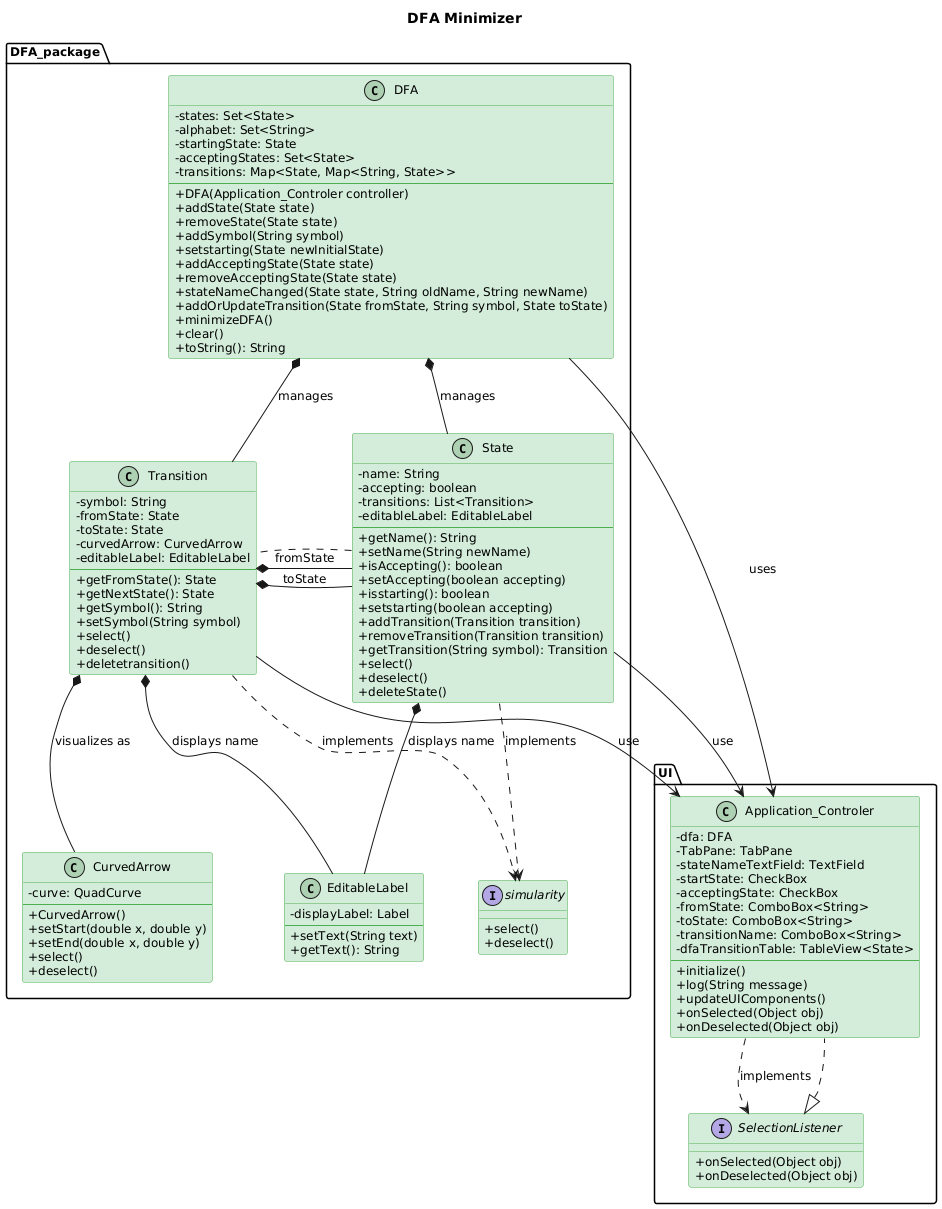

The diagram above was rendered by PlantUML. Its source (embedded in the PNG):
@startuml
!pragma layout rankdir=LR  ' Left-to-right layout
!pragma layout hierarchic

title DFA Minimizer

skinparam classAttributeIconSize 0
skinparam classMethodIconSize 0
skinparam defaultFontName "Segoe UI"
skinparam defaultFontSize 12
skinparam packageBackground #E0E0E0
skinparam classBorderColor #4CAF50
skinparam classBackgroundColor #D4EDDA

' Define UI package first (will be on the left)
package "UI" {
    class Application_Controler implements SelectionListener {
        - dfa: DFA
        - TabPane: TabPane
        - stateNameTextField: TextField
        - startState: CheckBox
        - acceptingState: CheckBox
        - fromState: ComboBox<String>
        - toState: ComboBox<String>
        - transitionName: ComboBox<String>
        - dfaTransitionTable: TableView<State>
        --
        + initialize()
        + log(String message)
        + updateUIComponents()
        + onSelected(Object obj)
        + onDeselected(Object obj)
    }

    interface SelectionListener {
        + onSelected(Object obj)
        + onDeselected(Object obj)
    }
}

' Define DFA_package second (will be on the right)
package "DFA_package" {
    class DFA {
        - states: Set<State>
        - alphabet: Set<String>
        - startingState: State
        - acceptingStates: Set<State>
        - transitions: Map<State, Map<String, State>>
        --
        + DFA(Application_Controler controller)
        + addState(State state)
        + removeState(State state)
        + addSymbol(String symbol)
        + setstarting(State newInitialState)
        + addAcceptingState(State state)
        + removeAcceptingState(State state)
        + stateNameChanged(State state, String oldName, String newName)
        + addOrUpdateTransition(State fromState, String symbol, State toState)
        + minimizeDFA()
        + clear()
        + toString(): String
    }

    class State {
        - name: String
        - accepting: boolean
        - transitions: List<Transition>
        - editableLabel: EditableLabel
        --
        + getName(): String
        + setName(String newName)
        + isAccepting(): boolean
        + setAccepting(boolean accepting)
        + isstarting(): boolean
        + setstarting(boolean accepting)
        + addTransition(Transition transition)
        + removeTransition(Transition transition)
        + getTransition(String symbol): Transition
        + select()
        + deselect()
        + deleteState()
    }

    class Transition {
        - symbol: String
        - fromState: State
        - toState: State
        - curvedArrow: CurvedArrow
        - editableLabel: EditableLabel
        --
        + getFromState(): State
        + getNextState(): State
        + getSymbol(): String
        + setSymbol(String symbol)
        + select()
        + deselect()
        + deletetransition()
    }

    class EditableLabel {
        - displayLabel: Label
        --
        + setText(String text)
        + getText(): String
    }

    class CurvedArrow {
        - curve: QuadCurve
        --
        + CurvedArrow()
        + setStart(double x, double y)
        + setEnd(double x, double y)
        + select()
        + deselect()
    }

    interface simularity {
        + select()
        + deselect()
    }
}

' Relationships
Application_Controler ..> SelectionListener : implements

DFA  *--  State : manages
DFA  *--  Transition : manages
DFA --> Application_Controler : uses

State  *--  EditableLabel : displays name
State --> Application_Controler : use

Transition  *--  State : fromState
Transition  *--  State : toState
Transition  *--  EditableLabel : displays name
Transition  *--  CurvedArrow : visualizes as
Transition --> Application_Controler : use

State ..> simularity : implements
Transition ..> simularity : implements

State .right. Transition
@enduml